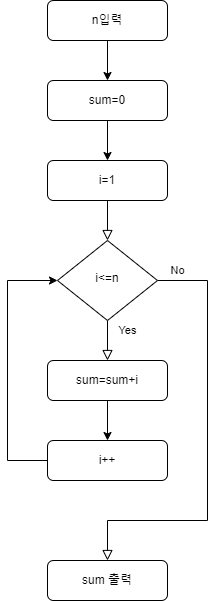

The diagram above was exported from draw.io. Its source (the exported page's mxGraphModel, read from the mxfile embedded in the PNG):
<mxGraphModel dx="462" dy="761" grid="1" gridSize="10" guides="1" tooltips="1" connect="1" arrows="1" fold="1" page="1" pageScale="1" pageWidth="827" pageHeight="1169" math="0" shadow="0">
  <root>
    <mxCell id="WIyWlLk6GJQsqaUBKTNV-0" />
    <mxCell id="WIyWlLk6GJQsqaUBKTNV-1" parent="WIyWlLk6GJQsqaUBKTNV-0" />
    <mxCell id="Ac9Qq9rjQfxbhuF-Mkuq-0" value="" style="rounded=0;html=1;jettySize=auto;orthogonalLoop=1;fontSize=11;endArrow=block;endFill=0;endSize=8;strokeWidth=1;shadow=0;labelBackgroundColor=none;edgeStyle=orthogonalEdgeStyle;" parent="WIyWlLk6GJQsqaUBKTNV-1" source="Ac9Qq9rjQfxbhuF-Mkuq-1" target="Ac9Qq9rjQfxbhuF-Mkuq-4" edge="1">
      <mxGeometry relative="1" as="geometry" />
    </mxCell>
    <mxCell id="Ac9Qq9rjQfxbhuF-Mkuq-1" value="i=1" style="rounded=1;whiteSpace=wrap;html=1;fontSize=12;glass=0;strokeWidth=1;shadow=0;" parent="WIyWlLk6GJQsqaUBKTNV-1" vertex="1">
      <mxGeometry x="140" y="280" width="120" height="40" as="geometry" />
    </mxCell>
    <mxCell id="Ac9Qq9rjQfxbhuF-Mkuq-2" value="Yes" style="rounded=0;html=1;jettySize=auto;orthogonalLoop=1;fontSize=11;endArrow=block;endFill=0;endSize=8;strokeWidth=1;shadow=0;labelBackgroundColor=none;edgeStyle=orthogonalEdgeStyle;entryX=0.5;entryY=0;entryDx=0;entryDy=0;" parent="WIyWlLk6GJQsqaUBKTNV-1" source="Ac9Qq9rjQfxbhuF-Mkuq-4" target="Ac9Qq9rjQfxbhuF-Mkuq-9" edge="1">
      <mxGeometry x="-0.5" y="20" relative="1" as="geometry">
        <mxPoint as="offset" />
        <mxPoint x="200" y="480" as="targetPoint" />
      </mxGeometry>
    </mxCell>
    <mxCell id="Ac9Qq9rjQfxbhuF-Mkuq-3" value="No" style="edgeStyle=orthogonalEdgeStyle;rounded=0;html=1;jettySize=auto;orthogonalLoop=1;fontSize=11;endArrow=block;endFill=0;endSize=8;strokeWidth=1;shadow=0;labelBackgroundColor=none;entryX=0.5;entryY=0;entryDx=0;entryDy=0;" parent="WIyWlLk6GJQsqaUBKTNV-1" source="Ac9Qq9rjQfxbhuF-Mkuq-4" target="Ac9Qq9rjQfxbhuF-Mkuq-15" edge="1">
      <mxGeometry x="-0.907" y="10" relative="1" as="geometry">
        <mxPoint as="offset" />
        <mxPoint x="200" y="760" as="targetPoint" />
        <Array as="points">
          <mxPoint x="300" y="400" />
          <mxPoint x="300" y="640" />
          <mxPoint x="200" y="640" />
        </Array>
      </mxGeometry>
    </mxCell>
    <mxCell id="Ac9Qq9rjQfxbhuF-Mkuq-4" value="i&amp;lt;=n" style="rhombus;whiteSpace=wrap;html=1;shadow=0;fontFamily=Helvetica;fontSize=12;align=center;strokeWidth=1;spacing=6;spacingTop=-4;" parent="WIyWlLk6GJQsqaUBKTNV-1" vertex="1">
      <mxGeometry x="150" y="360" width="100" height="80" as="geometry" />
    </mxCell>
    <mxCell id="Ac9Qq9rjQfxbhuF-Mkuq-5" style="edgeStyle=orthogonalEdgeStyle;rounded=0;orthogonalLoop=1;jettySize=auto;html=1;entryX=0;entryY=0.5;entryDx=0;entryDy=0;exitX=0;exitY=0.5;exitDx=0;exitDy=0;" parent="WIyWlLk6GJQsqaUBKTNV-1" source="Ac9Qq9rjQfxbhuF-Mkuq-12" target="Ac9Qq9rjQfxbhuF-Mkuq-4" edge="1">
      <mxGeometry relative="1" as="geometry">
        <mxPoint x="100" y="400" as="targetPoint" />
        <Array as="points">
          <mxPoint x="100" y="580" />
          <mxPoint x="100" y="400" />
        </Array>
        <mxPoint x="100" y="640" as="sourcePoint" />
      </mxGeometry>
    </mxCell>
    <mxCell id="Ac9Qq9rjQfxbhuF-Mkuq-8" style="edgeStyle=orthogonalEdgeStyle;rounded=0;orthogonalLoop=1;jettySize=auto;html=1;exitX=0.5;exitY=1;exitDx=0;exitDy=0;entryX=0.5;entryY=0;entryDx=0;entryDy=0;" parent="WIyWlLk6GJQsqaUBKTNV-1" source="Ac9Qq9rjQfxbhuF-Mkuq-9" target="Ac9Qq9rjQfxbhuF-Mkuq-12" edge="1">
      <mxGeometry relative="1" as="geometry">
        <mxPoint x="200" y="580" as="targetPoint" />
      </mxGeometry>
    </mxCell>
    <mxCell id="Ac9Qq9rjQfxbhuF-Mkuq-9" value="sum=sum+i" style="rounded=1;whiteSpace=wrap;html=1;fontSize=12;glass=0;strokeWidth=1;shadow=0;" parent="WIyWlLk6GJQsqaUBKTNV-1" vertex="1">
      <mxGeometry x="140" y="480" width="120" height="40" as="geometry" />
    </mxCell>
    <mxCell id="Ac9Qq9rjQfxbhuF-Mkuq-10" style="edgeStyle=orthogonalEdgeStyle;rounded=0;orthogonalLoop=1;jettySize=auto;html=1;entryX=0.5;entryY=0;entryDx=0;entryDy=0;" parent="WIyWlLk6GJQsqaUBKTNV-1" source="Ac9Qq9rjQfxbhuF-Mkuq-11" target="Ac9Qq9rjQfxbhuF-Mkuq-1" edge="1">
      <mxGeometry relative="1" as="geometry" />
    </mxCell>
    <mxCell id="Ac9Qq9rjQfxbhuF-Mkuq-11" value="sum=0" style="rounded=1;whiteSpace=wrap;html=1;fontSize=12;glass=0;strokeWidth=1;shadow=0;" parent="WIyWlLk6GJQsqaUBKTNV-1" vertex="1">
      <mxGeometry x="140" y="200" width="120" height="40" as="geometry" />
    </mxCell>
    <mxCell id="Ac9Qq9rjQfxbhuF-Mkuq-12" value="i++" style="rounded=1;whiteSpace=wrap;html=1;fontSize=12;glass=0;strokeWidth=1;shadow=0;" parent="WIyWlLk6GJQsqaUBKTNV-1" vertex="1">
      <mxGeometry x="140" y="560" width="120" height="40" as="geometry" />
    </mxCell>
    <mxCell id="Ac9Qq9rjQfxbhuF-Mkuq-13" style="edgeStyle=orthogonalEdgeStyle;rounded=0;orthogonalLoop=1;jettySize=auto;html=1;entryX=0.5;entryY=0;entryDx=0;entryDy=0;" parent="WIyWlLk6GJQsqaUBKTNV-1" source="Ac9Qq9rjQfxbhuF-Mkuq-14" target="Ac9Qq9rjQfxbhuF-Mkuq-11" edge="1">
      <mxGeometry relative="1" as="geometry" />
    </mxCell>
    <mxCell id="Ac9Qq9rjQfxbhuF-Mkuq-14" value="n입력" style="rounded=1;whiteSpace=wrap;html=1;fontSize=12;glass=0;strokeWidth=1;shadow=0;" parent="WIyWlLk6GJQsqaUBKTNV-1" vertex="1">
      <mxGeometry x="140" y="120" width="120" height="40" as="geometry" />
    </mxCell>
    <mxCell id="Ac9Qq9rjQfxbhuF-Mkuq-15" value="sum 출력" style="rounded=1;whiteSpace=wrap;html=1;fontSize=12;glass=0;strokeWidth=1;shadow=0;" parent="WIyWlLk6GJQsqaUBKTNV-1" vertex="1">
      <mxGeometry x="140" y="680" width="120" height="40" as="geometry" />
    </mxCell>
  </root>
</mxGraphModel>